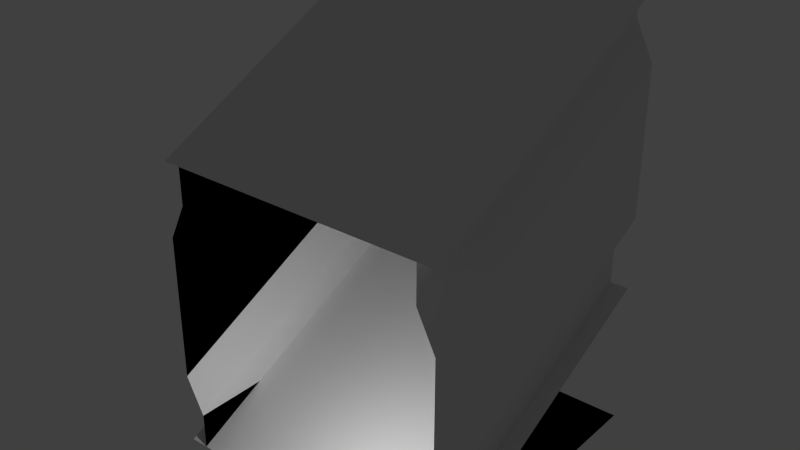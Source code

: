# Source: ship_modules.blend  (saved by Blender 2.69.0; exported with 4.5.12 LTS)
import bpy
from mathutils import Matrix  # noqa: F401  (used for matrix-valued properties, if any)

bpy.ops.wm.read_factory_settings(use_empty=True)
scene = bpy.context.scene
scene.name = 'Scene'

# ---- collections
col_collection_1 = bpy.data.collections.new('Collection 1'); scene.collection.children.link(col_collection_1)

# ---- materials (node trees are filled in below, after node groups)
mat_material_001 = bpy.data.materials.new('Material.001')
mat_material_001.alpha_threshold = 0.0
mat_material_001.use_transparent_shadow = False
mat_material_001.roughness = 0.5
mat_material_001.line_color = (0.0, 0.0, 0.0, 1.0)

# ---- material node trees

# ---- world
world_world = bpy.data.worlds.new('World'); scene.world = world_world
world_world.color = (0.05088, 0.05088, 0.05088)
world_world.use_sun_shadow = False
world_world.sun_shadow_jitter_overblur = 0.0
world_world.cycles.sampling_method = 'MANUAL'
world_world.cycles.sample_map_resolution = 256

# ---- lights
light_lamp = bpy.data.lights.new('Lamp', 'POINT')
light_lamp.transmission_factor = 0.0
light_lamp.cutoff_distance = 30.0
light_lamp.energy = 100.0
light_lamp.shadow_buffer_clip_start = 1.001
light_lamp.shadow_soft_size = 0.1
light_lamp.shadow_maximum_resolution = 0.006
light_lamp.use_absolute_resolution = True
light_lamp.cycles.use_multiple_importance_sampling = False

# ---- meshes
me_plane_015 = bpy.data.meshes.new('Plane.015')
me_plane_015.from_pydata([(2.0, -2.0, 4.0), (-2.0, -2.0, 4.0), (2.0, 2.0, 6.0), (-2.0, 2.0, 6.0)], [], [(1, 3, 2, 0)])
_uv = me_plane_015.uv_layers.new(name='UVMap')
_uv.uv.foreach_set('vector', [0.0001001, 9.998e-05, 9.998e-05, 0.9999, 0.9999, 0.9999, 0.9999, 0.0001])
me_plane_015.materials.append(mat_material_001)
me_plane_015.use_remesh_preserve_volume = False
me_plane_015.use_remesh_preserve_attributes = False
me_plane_015.use_mirror_vertex_groups = False
me_plane_015.update()
me_plane_014 = bpy.data.meshes.new('Plane.014')
me_plane_014.from_pydata([(1.75, -2.0, 0.0), (1.75, -2.0, 4.0), (1.75, 2.0, 2.0), (1.75, 2.0, 6.0), (1.75, -2.0, 0.5), (2.0, -2.0, 1.0), (2.0, -2.0, 3.0), (1.75, -2.0, 3.5), (1.75, 2.0, 2.5), (2.0, 2.0, 3.0), (2.0, 2.0, 5.0), (1.75, 2.0, 5.5)], [], [(4, 8, 2, 0), (1, 3, 11, 7), (7, 11, 10, 6), (6, 10, 9, 5), (5, 9, 8, 4)])
_uv = me_plane_014.uv_layers.new(name='UVMap')
_uv.uv.foreach_set('vector', [9.854e-05, 0.1215, 1.0, 0.1214, 1.0, 2.98e-08, 9.854e-05, 9.912e-05, 9.906e-05, 0.9999, 1.0, 1.0, 1.0, 0.8787, 9.894e-05, 0.8785, 9.894e-05, 0.8785, 1.0, 0.8787, 1.0, 0.7429, 9.888e-05, 0.7428, 9.888e-05, 0.7428, 1.0, 0.7429, 1.0, 0.2572, 9.859e-05, 0.2572, 9.859e-05, 0.2572, 1.0, 0.2572, 1.0, 0.1214, 9.854e-05, 0.1215])
me_plane_014.materials.append(mat_material_001)
me_plane_014.use_remesh_preserve_volume = False
me_plane_014.use_remesh_preserve_attributes = False
me_plane_014.use_mirror_vertex_groups = False
me_plane_014.update()
me_plane_013 = bpy.data.meshes.new('Plane.013')
me_plane_013.from_pydata([(-1.75, -2.0, 0.0), (-1.75, -2.0, 4.0), (-1.75, 2.0, 2.0), (-1.75, 2.0, 6.0), (-1.75, -2.0, 0.5), (-2.0, -2.0, 1.0), (-2.0, -2.0, 3.0), (-1.75, -2.0, 3.5), (-1.75, 2.0, 2.5), (-2.0, 2.0, 3.0), (-2.0, 2.0, 5.0), (-1.75, 2.0, 5.5)], [], [(4, 0, 2, 8), (1, 7, 11, 3), (7, 6, 10, 11), (6, 5, 9, 10), (5, 4, 8, 9)])
_uv = me_plane_013.uv_layers.new(name='UVMap')
_uv.uv.foreach_set('vector', [9.854e-05, 0.1215, 9.854e-05, 9.912e-05, 1.0, 2.98e-08, 1.0, 0.1214, 9.906e-05, 0.9999, 9.894e-05, 0.8785, 1.0, 0.8787, 1.0, 1.0, 9.894e-05, 0.8785, 9.888e-05, 0.7428, 1.0, 0.7429, 1.0, 0.8787, 9.888e-05, 0.7428, 9.859e-05, 0.2572, 1.0, 0.2572, 1.0, 0.7429, 9.859e-05, 0.2572, 9.854e-05, 0.1215, 1.0, 0.1214, 1.0, 0.2572])
me_plane_013.materials.append(mat_material_001)
me_plane_013.use_remesh_preserve_volume = False
me_plane_013.use_remesh_preserve_attributes = False
me_plane_013.use_mirror_vertex_groups = False
me_plane_013.update()
me_plane_012 = bpy.data.meshes.new('Plane.012')
me_plane_012.from_pydata([(2.0, -2.0, 0.0), (-2.0, -2.0, 0.0), (2.0, 2.0, 2.0), (-2.0, 2.0, 2.0)], [], [(1, 0, 2, 3)])
_uv = me_plane_012.uv_layers.new(name='UVMap')
_uv.uv.foreach_set('vector', [0.0001001, 9.998e-05, 0.9999, 0.0001, 0.9999, 0.9999, 9.998e-05, 0.9999])
me_plane_012.materials.append(mat_material_001)
me_plane_012.use_remesh_preserve_volume = False
me_plane_012.use_remesh_preserve_attributes = False
me_plane_012.use_mirror_vertex_groups = False
me_plane_012.update()
me_plane_011 = bpy.data.meshes.new('Plane.011')
me_plane_011.from_pydata([(-1.75, -2.0, 0.0), (-1.75, -2.0, 4.0), (-1.75, 2.0, 0.0), (-1.75, 2.0, 4.0), (-1.75, -2.0, 0.5), (-2.0, -2.0, 1.0), (-2.0, -2.0, 3.0), (-1.75, -2.0, 3.5), (-1.75, 2.0, 0.5), (-2.0, 2.0, 1.0), (-2.0, 2.0, 3.0), (-1.75, 2.0, 3.5), (-1.75, 0.5, 4.0), (-1.75, -0.5, 4.0), (-1.75, -0.5, 0.0), (-1.75, 0.5, 0.0), (-1.75, -0.5, 3.5), (-1.75, 0.5, 3.5), (-2.0, -0.5, 3.0), (-2.0, 0.5, 3.0), (-2.0, -0.5, 1.0), (-2.0, 0.5, 1.0), (-1.75, -0.5, 0.5), (-1.75, 0.5, 0.5), (-2.0, -0.5, 0.0), (-2.0, 0.5, 0.0), (-2.0, -0.5, 0.5), (-2.0, 0.5, 0.5), (-2.0, -2.0, 4.0), (-2.0, 2.0, 4.0), (-2.0, 0.5, 4.0), (-2.0, -0.5, 4.0)], [], [(23, 15, 2, 8), (12, 17, 11, 3), (17, 19, 10, 11), (19, 21, 9, 10), (21, 23, 8, 9), (4, 0, 14, 22), (1, 7, 16, 13), (13, 16, 17, 12), (7, 6, 18, 16), (16, 18, 19, 17), (6, 5, 20, 18), (18, 20, 21, 19), (5, 4, 22, 20), (15, 23, 27, 25), (22, 14, 24, 26), (23, 21, 27), (20, 22, 26), (13, 12, 30, 31), (12, 3, 29, 30), (1, 13, 31, 28)])
_uv = me_plane_011.uv_layers.new(name='UVMap')
_uv.uv.foreach_set('vector', [0.6667, 0.1215, 0.6667, 3.306e-05, 1.0, 2.98e-08, 1.0, 0.1214, 0.6667, 1.0, 0.6667, 0.8786, 1.0, 0.8787, 1.0, 1.0, 0.6667, 0.8786, 0.6667, 0.7429, 1.0, 0.7429, 1.0, 0.8787, 0.6667, 0.7429, 0.6667, 0.2572, 1.0, 0.2572, 1.0, 0.7429, 0.6667, 0.2572, 0.6667, 0.1215, 1.0, 0.1214, 1.0, 0.2572, 9.854e-05, 0.1215, 9.854e-05, 9.912e-05, 0.3334, 6.609e-05, 0.3334, 0.1215, 9.906e-05, 0.9999, 9.894e-05, 0.8785, 0.3334, 0.8786, 0.3334, 1.0, 0.3334, 1.0, 0.3334, 0.8786, 0.6667, 0.8786, 0.6667, 1.0, 9.894e-05, 0.8785, 9.888e-05, 0.7428, 0.3334, 0.7428, 0.3334, 0.8786, 0.3334, 0.8786, 0.3334, 0.7428, 0.6667, 0.7429, 0.6667, 0.8786, 9.888e-05, 0.7428, 9.859e-05, 0.2572, 0.3334, 0.2572, 0.3334, 0.7428, 0.3334, 0.7428, 0.3334, 0.2572, 0.6667, 0.2572, 0.6667, 0.7429, 9.859e-05, 0.2572, 9.854e-05, 0.1215, 0.3334, 0.1215, 0.3334, 0.2572, 0.6667, 3.306e-05, 0.6667, 0.1215, 0.6667, 0.1215, 0.6667, 3.306e-05, 0.3334, 0.1215, 0.3334, 6.609e-05, 0.3334, 6.609e-05, 0.3334, 0.1215, 0.6667, 0.1215, 0.6667, 0.2572, 0.6667, 0.1215, 0.3334, 0.2572, 0.3334, 0.1215, 0.3334, 0.1215, 0.3334, 1.0, 0.6667, 1.0, 0.6667, 1.0, 0.3334, 1.0, 0.6667, 1.0, 1.0, 1.0, 1.0, 1.0, 0.6667, 1.0, 9.906e-05, 0.9999, 0.3334, 1.0, 0.3334, 1.0, 9.906e-05, 0.9999])
me_plane_011.materials.append(mat_material_001)
me_plane_011.use_remesh_preserve_volume = False
me_plane_011.use_remesh_preserve_attributes = False
me_plane_011.use_mirror_vertex_groups = False
me_plane_011.update()
me_plane_010 = bpy.data.meshes.new('Plane.010')
me_plane_010.from_pydata([(-1.75, -2.0, 0.0), (-1.75, -2.0, 4.0), (-1.75, 2.0, 0.0), (-1.75, 2.0, 4.0), (-1.75, -2.0, 0.5), (-2.0, -2.0, 1.0), (-2.0, -2.0, 3.0), (-1.75, -2.0, 3.5), (-1.75, 2.0, 0.5), (-2.0, 2.0, 1.0), (-2.0, 2.0, 3.0), (-1.75, 2.0, 3.5), (-1.75, 1.5, 4.0), (-1.75, -1.5, 4.0), (-1.75, -1.5, 0.0), (-1.75, 1.5, 0.0), (-1.75, -1.5, 3.5), (-1.75, 1.5, 3.5), (-2.0, -1.5, 3.0), (-2.0, 1.5, 3.0), (-2.0, -1.5, 1.0), (-2.0, 1.5, 1.0), (-1.75, -1.5, 0.5), (-1.75, 1.5, 0.5), (-2.25, -1.5, 0.0), (-2.25, 1.5, 0.0), (-2.25, -1.5, 3.0), (-2.25, 1.5, 3.0), (-2.25, -1.5, 1.0), (-2.25, 1.5, 1.0), (-2.25, -1.5, 0.5), (-2.25, 1.5, 0.5)], [], [(23, 15, 2, 8), (12, 17, 11, 3), (17, 19, 10, 11), (19, 21, 9, 10), (21, 23, 8, 9), (4, 0, 14, 22), (21, 19, 27, 29), (1, 7, 16, 13), (13, 16, 17, 12), (7, 6, 18, 16), (16, 18, 19, 17), (6, 5, 20, 18), (20, 22, 30, 28), (5, 4, 22, 20), (23, 21, 29, 31), (18, 20, 28, 26), (15, 23, 31, 25), (22, 14, 24, 30), (19, 18, 26, 27)])
_uv = me_plane_010.uv_layers.new(name='UVMap')
_uv.uv.foreach_set('vector', [0.875, 0.1214, 0.875, 1.729e-06, 1.0, 2.98e-08, 1.0, 0.1214, 0.875, 1.0, 0.875, 0.8787, 1.0, 0.8787, 1.0, 1.0, 0.875, 0.8787, 0.875, 0.7429, 1.0, 0.7429, 1.0, 0.8787, 0.875, 0.7429, 0.875, 0.2572, 1.0, 0.2572, 1.0, 0.7429, 0.875, 0.2572, 0.875, 0.1214, 1.0, 0.1214, 1.0, 0.2572, 9.961e-05, 0.1214, 0.0001011, 1.907e-06, 0.1251, 2.772e-06, 0.1251, 0.1214, 0.875, 0.2572, 0.875, 0.7429, 0.875, 0.7429, 0.875, 0.2572, 9.871e-05, 1.0, 9.865e-05, 0.8787, 0.1251, 0.8787, 0.1251, 1.0, 0.1251, 1.0, 0.1251, 0.8787, 0.875, 0.8787, 0.875, 1.0, 9.865e-05, 0.8787, 9.853e-05, 0.7429, 0.1251, 0.7429, 0.1251, 0.8787, 0.1251, 0.8787, 0.1251, 0.7429, 0.875, 0.7429, 0.875, 0.8787, 9.853e-05, 0.7429, 9.865e-05, 0.2572, 0.1251, 0.2572, 0.1251, 0.7429, 0.1251, 0.2572, 0.1251, 0.1214, 0.1251, 0.1214, 0.1251, 0.2572, 9.865e-05, 0.2572, 9.961e-05, 0.1214, 0.1251, 0.1214, 0.1251, 0.2572, 0.875, 0.1214, 0.875, 0.2572, 0.875, 0.2572, 0.875, 0.1214, 0.1251, 0.7429, 0.1251, 0.2572, 0.1251, 0.2572, 0.1251, 0.7429, 0.875, 1.729e-06, 0.875, 0.1214, 0.875, 0.1214, 0.875, 1.729e-06, 0.1251, 0.1214, 0.1251, 2.772e-06, 0.1251, 2.772e-06, 0.1251, 0.1214, 0.875, 0.7429, 0.1251, 0.7429, 0.1251, 0.7429, 0.875, 0.7429])
me_plane_010.materials.append(mat_material_001)
me_plane_010.use_remesh_preserve_volume = False
me_plane_010.use_remesh_preserve_attributes = False
me_plane_010.use_mirror_vertex_groups = False
me_plane_010.update()
me_plane_007 = bpy.data.meshes.new('Plane.007')
me_plane_007.from_pydata([(2.0, -2.0, 0.0), (-2.0, -2.0, 0.0), (2.0, 2.0, 0.0), (-2.0, 2.0, 0.0), (1.001e-05, -1.001e-05, 0.0)], [], [(1, 0, 4), (0, 2, 4), (2, 3, 4), (3, 1, 4)])
_uv = me_plane_007.uv_layers.new(name='UVMap')
_uv.uv.foreach_set('vector', [0.0001001, 9.998e-05, 0.9999, 0.0001, 0.5, 0.5, 0.9999, 9.996e-05, 9.996e-05, 0.0001, 0.5, 0.5, 0.9999, 0.9999, 9.998e-05, 0.9999, 0.5, 0.5, 0.0001, 0.9999, 0.9999, 0.9999, 0.5, 0.5])
me_plane_007.materials.append(mat_material_001)
me_plane_007.use_remesh_preserve_volume = False
me_plane_007.use_remesh_preserve_attributes = False
me_plane_007.use_mirror_vertex_groups = False
me_plane_007.update()
me_plane_006 = bpy.data.meshes.new('Plane.006')
me_plane_006.from_pydata([(2.0, -2.0, 0.0), (-2.0, -2.0, 0.0), (2.0, 2.0, 0.0), (-2.0, 2.0, 0.0), (1.001e-05, -1.001e-05, 0.0)], [], [(1, 0, 4), (0, 2, 4), (2, 3, 4), (3, 1, 4)])
_uv = me_plane_006.uv_layers.new(name='UVMap')
_uv.uv.foreach_set('vector', [0.0001001, 9.998e-05, 0.9999, 0.0001, 0.5, 0.5, 0.9999, 9.996e-05, 9.996e-05, 0.0001, 0.5, 0.5, 0.9999, 0.9999, 9.998e-05, 0.9999, 0.5, 0.5, 9.998e-05, 0.9999, 0.0001001, 9.998e-05, 0.5, 0.5])
me_plane_006.materials.append(mat_material_001)
me_plane_006.use_remesh_preserve_volume = False
me_plane_006.use_remesh_preserve_attributes = False
me_plane_006.use_mirror_vertex_groups = False
me_plane_006.update()
me_plane_005 = bpy.data.meshes.new('Plane.005')
me_plane_005.from_pydata([(2.0, -2.0, 0.0), (-2.0, -2.0, 0.0), (2.0, 2.0, 0.0), (-2.0, 2.0, 0.0)], [], [(1, 0, 2), (3, 1, 2)])
_uv = me_plane_005.uv_layers.new(name='UVMap')
_uv.uv.foreach_set('vector', [0.0001001, 0.0001, 0.0001001, 0.9999, 0.9999, 0.9999, 9.998e-05, 0.9999, 0.0001001, 9.998e-05, 0.9999, 0.9999])
me_plane_005.materials.append(mat_material_001)
me_plane_005.use_remesh_preserve_volume = False
me_plane_005.use_remesh_preserve_attributes = False
me_plane_005.use_mirror_vertex_groups = False
me_plane_005.update()
me_plane_003 = bpy.data.meshes.new('Plane.003')
me_plane_003.from_pydata([(0.125, 0.125, 0.0), (0.125, 0.125, 4.0), (0.0, 0.25, 0.0), (0.0, 0.25, 4.0), (0.125, 0.125, 0.5), (0.0, 0.0, 1.0), (0.0, 0.0, 3.0), (0.125, 0.125, 3.5), (0.0, 0.25, 0.5), (0.0, 0.25, 3.5), (0.25, 0.0, 0.0), (0.25, 0.0, 4.0), (0.25, 0.0, 0.5), (0.25, 0.0, 3.5)], [], [(4, 0, 2, 8), (1, 7, 9, 3), (5, 4, 8), (7, 6, 9), (0, 4, 12, 10), (7, 1, 11, 13), (4, 5, 12), (7, 13, 6)])
_uv = me_plane_003.uv_layers.new(name='UVMap')
_uv.uv.foreach_set('vector', [0.9558, 0.1216, 0.9558, 2.988e-05, 1.0, 2.973e-05, 1.0, 0.1216, 0.9558, 1.0, 0.9558, 0.8784, 1.0, 0.8784, 1.0, 1.0, 1.0, 0.257, 0.9558, 0.1216, 1.0, 0.1216, 0.9558, 0.8784, 1.0, 0.75, 1.0, 0.8784, 0.04422, 2.988e-05, 0.04422, 0.1216, 3.266e-05, 0.1216, 3.241e-05, 3.006e-05, 0.04419, 0.8784, 0.04422, 1.0, 2.973e-05, 1.0, -2.183e-11, 0.8784, 0.04422, 0.1216, 1.921e-09, 0.257, 3.266e-05, 0.1216, 0.04419, 0.8784, -2.183e-11, 0.8784, 0.0, 0.75])
me_plane_003.materials.append(mat_material_001)
me_plane_003.use_remesh_preserve_volume = False
me_plane_003.use_remesh_preserve_attributes = False
me_plane_003.use_mirror_vertex_groups = False
me_plane_003.update()
me_plane_002 = bpy.data.meshes.new('Plane.002')
me_plane_002.from_pydata([(-1.75, -2.0, 0.0), (-1.75, -2.0, 4.0), (-1.75, 2.0, 0.0), (-1.75, 2.0, 4.0), (-1.75, -2.0, 0.5), (-2.0, -2.0, 1.0), (-2.0, -2.0, 3.0), (-1.75, -2.0, 3.5), (-1.75, 2.0, 0.5), (-2.0, 2.0, 1.0), (-2.0, 2.0, 3.0), (-1.75, 2.0, 3.5), (-2.0, -2.0, 0.0), (-2.0, -2.0, 4.0), (-2.0, 2.0, 0.0), (-2.0, 2.0, 4.0)], [], [(4, 0, 2, 8), (1, 7, 11, 3), (7, 6, 10, 11), (6, 5, 9, 10), (5, 4, 8, 9), (2, 0, 12, 14), (1, 3, 15, 13)])
_uv = me_plane_002.uv_layers.new(name='UVMap')
_uv.uv.foreach_set('vector', [9.854e-05, 0.1215, 9.854e-05, 9.912e-05, 1.0, 2.98e-08, 1.0, 0.1214, 9.906e-05, 0.9999, 9.894e-05, 0.8785, 1.0, 0.8787, 1.0, 1.0, 9.894e-05, 0.8785, 9.888e-05, 0.7428, 1.0, 0.7429, 1.0, 0.8787, 9.888e-05, 0.7428, 9.859e-05, 0.2572, 1.0, 0.2572, 1.0, 0.7429, 9.859e-05, 0.2572, 9.854e-05, 0.1215, 1.0, 0.1214, 1.0, 0.2572, 1.0, 2.98e-08, 9.854e-05, 9.912e-05, 9.854e-05, 9.912e-05, 1.0, 2.98e-08, 9.906e-05, 0.9999, 1.0, 1.0, 1.0, 1.0, 9.906e-05, 0.9999])
me_plane_002.materials.append(mat_material_001)
me_plane_002.use_remesh_preserve_volume = False
me_plane_002.use_remesh_preserve_attributes = False
me_plane_002.use_mirror_vertex_groups = False
me_plane_002.update()
me_plane = bpy.data.meshes.new('Plane')
me_plane.from_pydata([(2.0, -2.0, 0.0), (-2.0, -2.0, 0.0), (2.0, 2.0, 0.0), (-2.0, 2.0, 0.0)], [], [(1, 0, 2, 3)])
_uv = me_plane.uv_layers.new(name='UVMap')
_uv.uv.foreach_set('vector', [0.0001001, 9.998e-05, 0.9999, 0.0001, 0.9999, 0.9999, 9.998e-05, 0.9999])
me_plane.materials.append(mat_material_001)
me_plane.use_remesh_preserve_volume = False
me_plane.use_remesh_preserve_attributes = False
me_plane.use_mirror_vertex_groups = False
me_plane.update()

# ---- objects
ob_ceiling_slant = bpy.data.objects.new('Ceiling Slant', me_plane_015)
ob_wall_slant_2 = bpy.data.objects.new('Wall Slant 2', me_plane_014)
ob_wall_slant = bpy.data.objects.new('Wall Slant', me_plane_013)
ob_floor_slant = bpy.data.objects.new('Floor Slant', me_plane_012)
ob_vent_entrance = bpy.data.objects.new('Vent Entrance', me_plane_011)
ob_doorway = bpy.data.objects.new('Doorway', me_plane_010)
ob_floor = bpy.data.objects.new('+ Floor', me_plane_007)
ob_t_floor = bpy.data.objects.new('T Floor', me_plane_006)
ob_corner_floor = bpy.data.objects.new('Corner Floor', me_plane_005)
ob_corner = bpy.data.objects.new('Corner', me_plane_003)
ob_wall = bpy.data.objects.new('Wall', me_plane_002)
ob_floor_1 = bpy.data.objects.new('Floor', me_plane)
ob_lamp = bpy.data.objects.new('Lamp', light_lamp)

# ---- transforms, parenting, visibility, modifiers, constraints
ob_ceiling_slant.location = (0.0, 0.0, 0.0)
ob_ceiling_slant.lineart.crease_threshold = 0.0
ob_wall_slant_2.location = (0.0, 0.0, 0.0)
ob_wall_slant_2.lineart.crease_threshold = 0.0
ob_wall_slant.location = (0.0, 0.0, 0.0)
ob_wall_slant.lineart.crease_threshold = 0.0
ob_floor_slant.location = (0.0, 0.0, 0.0)
ob_floor_slant.lineart.crease_threshold = 0.0
ob_vent_entrance.location = (0.0, 0.0, 0.0)
ob_vent_entrance.lineart.crease_threshold = 0.0
ob_doorway.location = (0.0, 0.0, 0.0)
ob_doorway.lineart.crease_threshold = 0.0
ob_floor.location = (0.0, 0.0, 0.0)
ob_floor.lineart.crease_threshold = 0.0
ob_t_floor.location = (0.0, 0.0, 0.0)
ob_t_floor.lineart.crease_threshold = 0.0
ob_corner_floor.location = (0.0, 0.0, 0.0)
ob_corner_floor.lineart.crease_threshold = 0.0
ob_corner.location = (0.0, 0.0, 0.0)
ob_corner.lineart.crease_threshold = 0.0
ob_wall.location = (0.0, 0.0, 0.0)
ob_wall.lineart.crease_threshold = 0.0
ob_floor_1.location = (0.0, 0.0, 0.0)
ob_floor_1.lineart.crease_threshold = 0.0
ob_lamp.location = (0.8682, -2.495, 1.916)
ob_lamp.rotation_euler = (0.6503, 0.05522, 1.866)
ob_lamp.lock_rotations_4d = False
ob_lamp.empty_display_type = 'ARROWS'
ob_lamp.color = (0.0, 0.0, 0.0, 0.0)
ob_lamp.lineart.crease_threshold = 0.0

# ---- collection membership
col_collection_1.objects.link(ob_ceiling_slant)
col_collection_1.objects.link(ob_wall_slant_2)
col_collection_1.objects.link(ob_wall_slant)
col_collection_1.objects.link(ob_floor_slant)
col_collection_1.objects.link(ob_vent_entrance)
col_collection_1.objects.link(ob_doorway)
col_collection_1.objects.link(ob_floor)
col_collection_1.objects.link(ob_t_floor)
col_collection_1.objects.link(ob_corner_floor)
col_collection_1.objects.link(ob_corner)
col_collection_1.objects.link(ob_wall)
col_collection_1.objects.link(ob_floor_1)
col_collection_1.objects.link(ob_lamp)

# ---- scene / render settings (as saved in the file)
scene.frame_start = 1; scene.frame_end = 250; scene.frame_set(1)
scene.render.engine = 'BLENDER_EEVEE_NEXT'
scene.render.image_settings.compression = 90
scene.render.resolution_percentage = 50
scene.render.dither_intensity = 0.0
scene.cycles.use_denoising = False
scene.cycles.samples = 10
scene.cycles.sampling_pattern = 'TABULATED_SOBOL'
scene.cycles.light_sampling_threshold = 0.0
scene.cycles.use_adaptive_sampling = False
scene.cycles.use_light_tree = False
scene.cycles.blur_glossy = 0.0
scene.cycles.volume_bounces = 1
scene.cycles.pixel_filter_type = 'GAUSSIAN'
scene.cycles.sample_clamp_indirect = 0.0
scene.view_settings.view_transform = 'Standard'
bpy.context.view_layer.update()

# ---- added for rendering (the .blend has no active camera): camera
cam_auto = bpy.data.cameras.new('AutoCamera')
cam_auto.lens = 50.0
cam_auto.sensor_width = 36.0
cam_auto.clip_end = 1000.0
ob_auto_camera = bpy.data.objects.new('AutoCamera', cam_auto)
scene.collection.objects.link(ob_auto_camera)
ob_auto_camera.location = (7.61944, -9.29333, 9.19555)
ob_auto_camera.rotation_euler = (1.09748, -7.21219e-08, 0.694738)
scene.camera = ob_auto_camera
bpy.context.view_layer.update()
